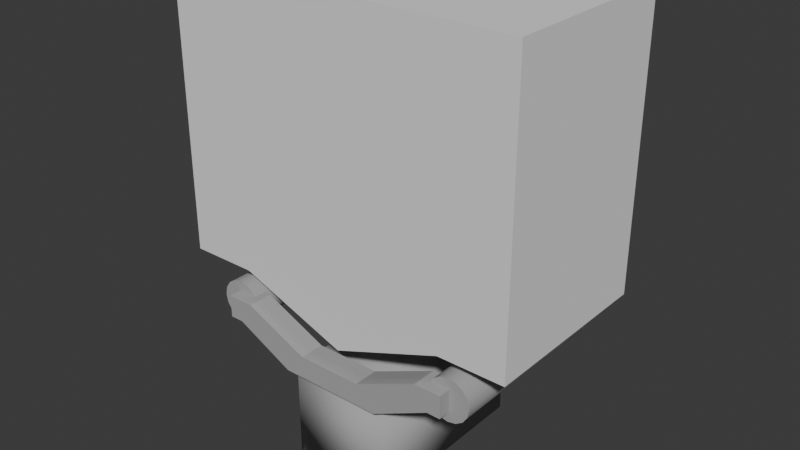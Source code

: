 # Source: test-track-semi-flat-shaded.blend  (saved by Blender 5.0.118; exported with 4.5.12 LTS)
import bpy
from mathutils import Matrix  # noqa: F401  (used for matrix-valued properties, if any)

bpy.ops.wm.read_factory_settings(use_empty=True)
scene = bpy.context.scene
scene.name = 'Scene'

# ---- materials (node trees are filled in below, after node groups)
mat_remap1_noao = bpy.data.materials.new('Remap1_NoAO')
mat_remap2_noao = bpy.data.materials.new('Remap2_NoAO')

# ---- material node trees
mat_remap1_noao.use_nodes = True; mat_remap1_noao.node_tree.nodes.clear()
_N = mat_remap1_noao.node_tree.nodes; _L = mat_remap1_noao.node_tree.links
n0 = _N.new('ShaderNodeBsdfPrincipled'); n0.name = 'Principled BSDF'; n0.location = (-200, 100)
n0.inputs[0].default_value = (0.4, 0.4, 0.4, 1.0)
n0.inputs[2].default_value = 0.93
n1 = _N.new('ShaderNodeOutputMaterial'); n1.name = 'Material Output'; n1.location = (200, 100)
_L.new(n0.outputs[0], n1.inputs[0])
n1.is_active_output = True
mat_remap2_noao.use_nodes = True; mat_remap2_noao.node_tree.nodes.clear()
_N = mat_remap2_noao.node_tree.nodes; _L = mat_remap2_noao.node_tree.links
n0 = _N.new('ShaderNodeBsdfPrincipled'); n0.name = 'Principled BSDF'; n0.location = (-200, 100)
n0.inputs[0].default_value = (0.4, 0.4, 0.4, 1.0)
n0.inputs[2].default_value = 0.93
n1 = _N.new('ShaderNodeOutputMaterial'); n1.name = 'Material Output'; n1.location = (200, 100)
_L.new(n0.outputs[0], n1.inputs[0])
n1.is_active_output = True

# ---- world
world_world = bpy.data.worlds.new('World'); scene.world = world_world
world_world.use_nodes = True; world_world.node_tree.nodes.clear()
_N = world_world.node_tree.nodes; _L = world_world.node_tree.links
n0 = _N.new('ShaderNodeOutputWorld'); n0.name = 'World Output'; n0.location = (200, 100)
n1 = _N.new('ShaderNodeBackground'); n1.name = 'Background'; n1.location = (-200, 100)
n1.inputs[0].default_value = (0.05088, 0.05088, 0.05088, 1.0)
_L.new(n1.outputs[0], n0.inputs[0])
n0.is_active_output = True
world_world.color = (0.05088, 0.05088, 0.05088)
world_world.sun_shadow_jitter_overblur = 0.0

# ---- meshes
me_cube = bpy.data.meshes.new('Cube')
me_cube.from_pydata([(-0.09375, 0.0, -0.2608), (-0.09375, 0.0, -0.07334), (-0.09375, 0.3333, -0.2608), (-0.09375, 0.3333, -0.07334), (0.09375, 0.0, -0.2608), (0.09375, 0.0, -0.07334), (0.09375, 0.3333, -0.2608), (0.09375, 0.3333, -0.07334)], [], [(0, 1, 3, 2), (2, 3, 7, 6), (6, 7, 5, 4), (4, 5, 1, 0), (2, 6, 4, 0), (7, 3, 1, 5)])
me_cube.polygons.foreach_set('use_smooth', [True] * 6)
_k = set([(0, 1), (0, 2), (0, 4), (1, 3), (1, 5), (2, 3), (2, 6), (3, 7), (4, 5), (4, 6), (5, 7), (6, 7)])
me_cube.attributes.new('sharp_edge', 'BOOLEAN', 'EDGE').data.foreach_set('value', [ (min(e.vertices), max(e.vertices)) in _k for e in me_cube.edges])
_uv = me_cube.uv_layers.new(name='UVMap')
_uv.uv.foreach_set('vector', [0.375, 0.0, 0.625, 0.0, 0.625, 0.25, 0.375, 0.25, 0.375, 0.25, 0.625, 0.25, 0.625, 0.5, 0.375, 0.5, 0.375, 0.5, 0.625, 0.5, 0.625, 0.75, 0.375, 0.75, 0.375, 0.75, 0.625, 0.75, 0.625, 1.0, 0.375, 1.0, 0.125, 0.5, 0.375, 0.5, 0.375, 0.75, 0.125, 0.75, 0.625, 0.5, 0.875, 0.5, 0.875, 0.75, 0.625, 0.75])
me_cube.materials.append(mat_remap1_noao)
me_cube.update()
me_cylinder = bpy.data.meshes.new('Cylinder')
me_cylinder.from_pydata([(0.2221, 0.3333, 0.03912), (0.2221, -3.725e-09, 0.03912), (0.2371, 0.3333, 0.03615), (0.2371, -2.484e-09, 0.03615), (0.2498, 0.3333, 0.02766), (0.2498, -2.484e-09, 0.02766), (0.2583, 0.3333, 0.01497), (0.2583, -1.242e-09, 0.01497), (0.2612, 0.3333, 2.794e-09), (0.2612, -1.242e-09, 0.0), (0.2583, 0.3333, -0.01497), (0.2583, -1.242e-09, -0.01497), (0.2498, 0.3333, -0.02766), (0.2498, -1.242e-09, -0.02766), (0.2371, 0.3333, -0.03615), (0.2371, 0.0, -0.03615), (0.2221, 0.3333, -0.03912), (0.2221, 0.0, -0.03912), (0.2072, 0.3333, -0.03615), (0.2072, 0.0, -0.03615), (0.1945, 0.3333, -0.02766), (0.1945, -1.242e-09, -0.02766), (0.186, 0.3333, -0.01497), (0.186, -1.242e-09, -0.01497), (0.183, 0.3333, 2.794e-09), (0.183, -1.242e-09, 0.0), (0.186, 0.3333, 0.01497), (0.186, -1.242e-09, 0.01497), (0.1945, 0.3333, 0.02766), (0.1945, -2.484e-09, 0.02766), (0.2072, 0.3333, 0.03615), (0.2072, -2.484e-09, 0.03615), (0.2221, 0.3, 0.03912), (0.2221, 0.2667, 0.03912), (0.2221, 0.2333, 0.03912), (0.2221, 0.2, 0.03912), (0.2221, 0.1667, 0.03912), (0.2221, 0.1333, 0.03912), (0.2221, 0.1, 0.03912), (0.2221, 0.06667, 0.03912), (0.2221, 0.03333, 0.03912), (0.2371, 0.03333, 0.03615), (0.2371, 0.06667, 0.03615), (0.2371, 0.1, 0.03615), (0.2371, 0.1333, 0.03615), (0.2371, 0.1667, 0.03615), (0.2371, 0.2, 0.03615), (0.2371, 0.2333, 0.03615), (0.2371, 0.2667, 0.03615), (0.2371, 0.3, 0.03615), (0.2498, 0.03333, 0.02766), (0.2498, 0.06667, 0.02766), (0.2498, 0.1, 0.02766), (0.2498, 0.1333, 0.02766), (0.2498, 0.1667, 0.02766), (0.2498, 0.2, 0.02766), (0.2498, 0.2333, 0.02766), (0.2498, 0.2667, 0.02766), (0.2498, 0.3, 0.02766), (0.2583, 0.03333, 0.01497), (0.2583, 0.06667, 0.01497), (0.2583, 0.1, 0.01497), (0.2583, 0.1333, 0.01497), (0.2583, 0.1667, 0.01497), (0.2583, 0.2, 0.01497), (0.2583, 0.2333, 0.01497), (0.2583, 0.2667, 0.01497), (0.2583, 0.3, 0.01497), (0.2612, 0.03333, 2.794e-10), (0.2612, 0.06667, 5.588e-10), (0.2612, 0.1, 8.382e-10), (0.2612, 0.1333, 1.118e-09), (0.2612, 0.1667, 1.397e-09), (0.2612, 0.2, 1.676e-09), (0.2612, 0.2333, 1.956e-09), (0.2612, 0.2667, 2.235e-09), (0.2612, 0.3, 2.515e-09), (0.2583, 0.03333, -0.01497), (0.2583, 0.06667, -0.01497), (0.2583, 0.1, -0.01497), (0.2583, 0.1333, -0.01497), (0.2583, 0.1667, -0.01497), (0.2583, 0.2, -0.01497), (0.2583, 0.2333, -0.01497), (0.2583, 0.2667, -0.01497), (0.2583, 0.3, -0.01497), (0.2498, 0.03333, -0.02766), (0.2498, 0.06667, -0.02766), (0.2498, 0.1, -0.02766), (0.2498, 0.1333, -0.02766), (0.2498, 0.1667, -0.02766), (0.2498, 0.2, -0.02766), (0.2498, 0.2333, -0.02766), (0.2498, 0.2667, -0.02766), (0.2498, 0.3, -0.02766), (0.2371, 0.03333, -0.03615), (0.2371, 0.06667, -0.03615), (0.2371, 0.1, -0.03615), (0.2371, 0.1333, -0.03615), (0.2371, 0.1667, -0.03615), (0.2371, 0.2, -0.03615), (0.2371, 0.2333, -0.03615), (0.2371, 0.2667, -0.03615), (0.2371, 0.3, -0.03615), (0.2221, 0.03333, -0.03912), (0.2221, 0.06667, -0.03912), (0.2221, 0.1, -0.03912), (0.2221, 0.1333, -0.03912), (0.2221, 0.1667, -0.03912), (0.2221, 0.2, -0.03912), (0.2221, 0.2333, -0.03912), (0.2221, 0.2667, -0.03912), (0.2221, 0.3, -0.03912), (0.2072, 0.03333, -0.03615), (0.2072, 0.06667, -0.03615), (0.2072, 0.1, -0.03615), (0.2072, 0.1333, -0.03615), (0.2072, 0.1667, -0.03615), (0.2072, 0.2, -0.03615), (0.2072, 0.2333, -0.03615), (0.2072, 0.2667, -0.03615), (0.2072, 0.3, -0.03615), (0.1945, 0.03333, -0.02766), (0.1945, 0.06667, -0.02766), (0.1945, 0.1, -0.02766), (0.1945, 0.1333, -0.02766), (0.1945, 0.1667, -0.02766), (0.1945, 0.2, -0.02766), (0.1945, 0.2333, -0.02766), (0.1945, 0.2667, -0.02766), (0.1945, 0.3, -0.02766), (0.186, 0.03333, -0.01497), (0.186, 0.06667, -0.01497), (0.186, 0.1, -0.01497), (0.186, 0.1333, -0.01497), (0.186, 0.1667, -0.01497), (0.186, 0.2, -0.01497), (0.186, 0.2333, -0.01497), (0.186, 0.2667, -0.01497), (0.186, 0.3, -0.01497), (0.183, 0.03333, 2.794e-10), (0.183, 0.06667, 5.588e-10), (0.183, 0.1, 8.382e-10), (0.183, 0.1333, 1.118e-09), (0.183, 0.1667, 1.397e-09), (0.183, 0.2, 1.676e-09), (0.183, 0.2333, 1.956e-09), (0.183, 0.2667, 2.235e-09), (0.183, 0.3, 2.515e-09), (0.186, 0.03333, 0.01497), (0.186, 0.06667, 0.01497), (0.186, 0.1, 0.01497), (0.186, 0.1333, 0.01497), (0.186, 0.1667, 0.01497), (0.186, 0.2, 0.01497), (0.186, 0.2333, 0.01497), (0.186, 0.2667, 0.01497), (0.186, 0.3, 0.01497), (0.1945, 0.03333, 0.02766), (0.1945, 0.06667, 0.02766), (0.1945, 0.1, 0.02766), (0.1945, 0.1333, 0.02766), (0.1945, 0.1667, 0.02766), (0.1945, 0.2, 0.02766), (0.1945, 0.2333, 0.02766), (0.1945, 0.2667, 0.02766), (0.1945, 0.3, 0.02766), (0.2072, 0.03333, 0.03615), (0.2072, 0.06667, 0.03615), (0.2072, 0.1, 0.03615), (0.2072, 0.1333, 0.03615), (0.2072, 0.1667, 0.03615), (0.2072, 0.2, 0.03615), (0.2072, 0.2333, 0.03615), (0.2072, 0.2667, 0.03615), (0.2072, 0.3, 0.03615)], [], [(40, 1, 3, 41), (41, 3, 5, 50), (50, 5, 7, 59), (59, 7, 9, 68), (68, 9, 11, 77), (77, 11, 13, 86), (86, 13, 15, 95), (95, 15, 17, 104), (104, 17, 19, 113), (113, 19, 21, 122), (122, 21, 23, 131), (131, 23, 25, 140), (140, 25, 27, 149), (149, 27, 29, 158), (3, 1, 31, 29, 27, 25, 23, 21, 19, 17, 15, 13, 11, 9, 7, 5), (158, 29, 31, 167), (167, 31, 1, 40), (0, 2, 4, 6, 8, 10, 12, 14, 16, 18, 20, 22, 24, 26, 28, 30), (30, 175, 32, 0), (175, 174, 33, 32), (174, 173, 34, 33), (173, 172, 35, 34), (172, 171, 36, 35), (171, 170, 37, 36), (170, 169, 38, 37), (169, 168, 39, 38), (168, 167, 40, 39), (28, 166, 175, 30), (166, 165, 174, 175), (165, 164, 173, 174), (164, 163, 172, 173), (163, 162, 171, 172), (162, 161, 170, 171), (161, 160, 169, 170), (160, 159, 168, 169), (159, 158, 167, 168), (26, 157, 166, 28), (157, 156, 165, 166), (156, 155, 164, 165), (155, 154, 163, 164), (154, 153, 162, 163), (153, 152, 161, 162), (152, 151, 160, 161), (151, 150, 159, 160), (150, 149, 158, 159), (24, 148, 157, 26), (148, 147, 156, 157), (147, 146, 155, 156), (146, 145, 154, 155), (145, 144, 153, 154), (144, 143, 152, 153), (143, 142, 151, 152), (142, 141, 150, 151), (141, 140, 149, 150), (22, 139, 148, 24), (139, 138, 147, 148), (138, 137, 146, 147), (137, 136, 145, 146), (136, 135, 144, 145), (135, 134, 143, 144), (134, 133, 142, 143), (133, 132, 141, 142), (132, 131, 140, 141), (20, 130, 139, 22), (130, 129, 138, 139), (129, 128, 137, 138), (128, 127, 136, 137), (127, 126, 135, 136), (126, 125, 134, 135), (125, 124, 133, 134), (124, 123, 132, 133), (123, 122, 131, 132), (18, 121, 130, 20), (121, 120, 129, 130), (120, 119, 128, 129), (119, 118, 127, 128), (118, 117, 126, 127), (117, 116, 125, 126), (116, 115, 124, 125), (115, 114, 123, 124), (114, 113, 122, 123), (16, 112, 121, 18), (112, 111, 120, 121), (111, 110, 119, 120), (110, 109, 118, 119), (109, 108, 117, 118), (108, 107, 116, 117), (107, 106, 115, 116), (106, 105, 114, 115), (105, 104, 113, 114), (14, 103, 112, 16), (103, 102, 111, 112), (102, 101, 110, 111), (101, 100, 109, 110), (100, 99, 108, 109), (99, 98, 107, 108), (98, 97, 106, 107), (97, 96, 105, 106), (96, 95, 104, 105), (12, 94, 103, 14), (94, 93, 102, 103), (93, 92, 101, 102), (92, 91, 100, 101), (91, 90, 99, 100), (90, 89, 98, 99), (89, 88, 97, 98), (88, 87, 96, 97), (87, 86, 95, 96), (10, 85, 94, 12), (85, 84, 93, 94), (84, 83, 92, 93), (83, 82, 91, 92), (82, 81, 90, 91), (81, 80, 89, 90), (80, 79, 88, 89), (79, 78, 87, 88), (78, 77, 86, 87), (8, 76, 85, 10), (76, 75, 84, 85), (75, 74, 83, 84), (74, 73, 82, 83), (73, 72, 81, 82), (72, 71, 80, 81), (71, 70, 79, 80), (70, 69, 78, 79), (69, 68, 77, 78), (6, 67, 76, 8), (67, 66, 75, 76), (66, 65, 74, 75), (65, 64, 73, 74), (64, 63, 72, 73), (63, 62, 71, 72), (62, 61, 70, 71), (61, 60, 69, 70), (60, 59, 68, 69), (4, 58, 67, 6), (58, 57, 66, 67), (57, 56, 65, 66), (56, 55, 64, 65), (55, 54, 63, 64), (54, 53, 62, 63), (53, 52, 61, 62), (52, 51, 60, 61), (51, 50, 59, 60), (2, 49, 58, 4), (49, 48, 57, 58), (48, 47, 56, 57), (47, 46, 55, 56), (46, 45, 54, 55), (45, 44, 53, 54), (44, 43, 52, 53), (43, 42, 51, 52), (42, 41, 50, 51), (0, 32, 49, 2), (32, 33, 48, 49), (33, 34, 47, 48), (34, 35, 46, 47), (35, 36, 45, 46), (36, 37, 44, 45), (37, 38, 43, 44), (38, 39, 42, 43), (39, 40, 41, 42)])
me_cylinder.polygons.foreach_set('use_smooth', [True] * 162)
_k = set([(0, 2), (0, 30), (1, 3), (1, 31), (2, 4), (3, 5), (4, 6), (5, 7), (6, 8), (7, 9), (8, 10), (9, 11), (10, 12), (11, 13), (12, 14), (13, 15), (14, 16), (15, 17), (16, 18), (17, 19), (18, 20), (19, 21), (20, 22), (21, 23), (22, 24), (23, 25), (24, 26), (25, 27), (26, 28), (27, 29), (28, 30), (29, 31)])
me_cylinder.attributes.new('sharp_edge', 'BOOLEAN', 'EDGE').data.foreach_set('value', [ (min(e.vertices), max(e.vertices)) in _k for e in me_cylinder.edges])
_uv = me_cylinder.uv_layers.new(name='UVMap')
_uv.uv.foreach_set('vector', [1.0, 0.95, 1.0, 1.0, 0.9375, 1.0, 0.9375, 0.95, 0.9375, 0.95, 0.9375, 1.0, 0.875, 1.0, 0.875, 0.95, 0.875, 0.95, 0.875, 1.0, 0.8125, 1.0, 0.8125, 0.95, 0.8125, 0.95, 0.8125, 1.0, 0.75, 1.0, 0.75, 0.95, 0.75, 0.95, 0.75, 1.0, 0.6875, 1.0, 0.6875, 0.95, 0.6875, 0.95, 0.6875, 1.0, 0.625, 1.0, 0.625, 0.95, 0.625, 0.95, 0.625, 1.0, 0.5625, 1.0, 0.5625, 0.95, 0.5625, 0.95, 0.5625, 1.0, 0.5, 1.0, 0.5, 0.95, 0.5, 0.95, 0.5, 1.0, 0.4375, 1.0, 0.4375, 0.95, 0.4375, 0.95, 0.4375, 1.0, 0.375, 1.0, 0.375, 0.95, 0.375, 0.95, 0.375, 1.0, 0.3125, 1.0, 0.3125, 0.95, 0.3125, 0.95, 0.3125, 1.0, 0.25, 1.0, 0.25, 0.95, 0.25, 0.95, 0.25, 1.0, 0.1875, 1.0, 0.1875, 0.95, 0.1875, 0.95, 0.1875, 1.0, 0.125, 1.0, 0.125, 0.95, 0.3418, 0.4717, 0.25, 0.49, 0.1582, 0.4717, 0.08029, 0.4197, 0.02827, 0.3418, 0.01, 0.25, 0.02827, 0.1582, 0.08029, 0.08029, 0.1582, 0.02827, 0.25, 0.01, 0.3418, 0.02827, 0.4197, 0.08029, 0.4717, 0.1582, 0.49, 0.25, 0.4717, 0.3418, 0.4197, 0.4197, 0.125, 0.95, 0.125, 1.0, 0.0625, 1.0, 0.0625, 0.95, 0.0625, 0.95, 0.0625, 1.0, 0.0, 1.0, 0.0, 0.95, 0.75, 0.49, 0.8418, 0.4717, 0.9197, 0.4197, 0.9717, 0.3418, 0.99, 0.25, 0.9717, 0.1582, 0.9197, 0.08029, 0.8418, 0.02827, 0.75, 0.01, 0.6582, 0.02827, 0.5803, 0.08029, 0.5283, 0.1582, 0.51, 0.25, 0.5283, 0.3418, 0.5803, 0.4197, 0.6582, 0.4717, 0.0625, 0.5, 0.0625, 0.55, 0.0, 0.55, 0.0, 0.5, 0.0625, 0.55, 0.0625, 0.6, 0.0, 0.6, 0.0, 0.55, 0.0625, 0.6, 0.0625, 0.65, 0.0, 0.65, 0.0, 0.6, 0.0625, 0.65, 0.0625, 0.7, 0.0, 0.7, 0.0, 0.65, 0.0625, 0.7, 0.0625, 0.75, 0.0, 0.75, 0.0, 0.7, 0.0625, 0.75, 0.0625, 0.8, 0.0, 0.8, 0.0, 0.75, 0.0625, 0.8, 0.0625, 0.85, 0.0, 0.85, 0.0, 0.8, 0.0625, 0.85, 0.0625, 0.9, 0.0, 0.9, 0.0, 0.85, 0.0625, 0.9, 0.0625, 0.95, 0.0, 0.95, 0.0, 0.9, 0.125, 0.5, 0.125, 0.55, 0.0625, 0.55, 0.0625, 0.5, 0.125, 0.55, 0.125, 0.6, 0.0625, 0.6, 0.0625, 0.55, 0.125, 0.6, 0.125, 0.65, 0.0625, 0.65, 0.0625, 0.6, 0.125, 0.65, 0.125, 0.7, 0.0625, 0.7, 0.0625, 0.65, 0.125, 0.7, 0.125, 0.75, 0.0625, 0.75, 0.0625, 0.7, 0.125, 0.75, 0.125, 0.8, 0.0625, 0.8, 0.0625, 0.75, 0.125, 0.8, 0.125, 0.85, 0.0625, 0.85, 0.0625, 0.8, 0.125, 0.85, 0.125, 0.9, 0.0625, 0.9, 0.0625, 0.85, 0.125, 0.9, 0.125, 0.95, 0.0625, 0.95, 0.0625, 0.9, 0.1875, 0.5, 0.1875, 0.55, 0.125, 0.55, 0.125, 0.5, 0.1875, 0.55, 0.1875, 0.6, 0.125, 0.6, 0.125, 0.55, 0.1875, 0.6, 0.1875, 0.65, 0.125, 0.65, 0.125, 0.6, 0.1875, 0.65, 0.1875, 0.7, 0.125, 0.7, 0.125, 0.65, 0.1875, 0.7, 0.1875, 0.75, 0.125, 0.75, 0.125, 0.7, 0.1875, 0.75, 0.1875, 0.8, 0.125, 0.8, 0.125, 0.75, 0.1875, 0.8, 0.1875, 0.85, 0.125, 0.85, 0.125, 0.8, 0.1875, 0.85, 0.1875, 0.9, 0.125, 0.9, 0.125, 0.85, 0.1875, 0.9, 0.1875, 0.95, 0.125, 0.95, 0.125, 0.9, 0.25, 0.5, 0.25, 0.55, 0.1875, 0.55, 0.1875, 0.5, 0.25, 0.55, 0.25, 0.6, 0.1875, 0.6, 0.1875, 0.55, 0.25, 0.6, 0.25, 0.65, 0.1875, 0.65, 0.1875, 0.6, 0.25, 0.65, 0.25, 0.7, 0.1875, 0.7, 0.1875, 0.65, 0.25, 0.7, 0.25, 0.75, 0.1875, 0.75, 0.1875, 0.7, 0.25, 0.75, 0.25, 0.8, 0.1875, 0.8, 0.1875, 0.75, 0.25, 0.8, 0.25, 0.85, 0.1875, 0.85, 0.1875, 0.8, 0.25, 0.85, 0.25, 0.9, 0.1875, 0.9, 0.1875, 0.85, 0.25, 0.9, 0.25, 0.95, 0.1875, 0.95, 0.1875, 0.9, 0.3125, 0.5, 0.3125, 0.55, 0.25, 0.55, 0.25, 0.5, 0.3125, 0.55, 0.3125, 0.6, 0.25, 0.6, 0.25, 0.55, 0.3125, 0.6, 0.3125, 0.65, 0.25, 0.65, 0.25, 0.6, 0.3125, 0.65, 0.3125, 0.7, 0.25, 0.7, 0.25, 0.65, 0.3125, 0.7, 0.3125, 0.75, 0.25, 0.75, 0.25, 0.7, 0.3125, 0.75, 0.3125, 0.8, 0.25, 0.8, 0.25, 0.75, 0.3125, 0.8, 0.3125, 0.85, 0.25, 0.85, 0.25, 0.8, 0.3125, 0.85, 0.3125, 0.9, 0.25, 0.9, 0.25, 0.85, 0.3125, 0.9, 0.3125, 0.95, 0.25, 0.95, 0.25, 0.9, 0.375, 0.5, 0.375, 0.55, 0.3125, 0.55, 0.3125, 0.5, 0.375, 0.55, 0.375, 0.6, 0.3125, 0.6, 0.3125, 0.55, 0.375, 0.6, 0.375, 0.65, 0.3125, 0.65, 0.3125, 0.6, 0.375, 0.65, 0.375, 0.7, 0.3125, 0.7, 0.3125, 0.65, 0.375, 0.7, 0.375, 0.75, 0.3125, 0.75, 0.3125, 0.7, 0.375, 0.75, 0.375, 0.8, 0.3125, 0.8, 0.3125, 0.75, 0.375, 0.8, 0.375, 0.85, 0.3125, 0.85, 0.3125, 0.8, 0.375, 0.85, 0.375, 0.9, 0.3125, 0.9, 0.3125, 0.85, 0.375, 0.9, 0.375, 0.95, 0.3125, 0.95, 0.3125, 0.9, 0.4375, 0.5, 0.4375, 0.55, 0.375, 0.55, 0.375, 0.5, 0.4375, 0.55, 0.4375, 0.6, 0.375, 0.6, 0.375, 0.55, 0.4375, 0.6, 0.4375, 0.65, 0.375, 0.65, 0.375, 0.6, 0.4375, 0.65, 0.4375, 0.7, 0.375, 0.7, 0.375, 0.65, 0.4375, 0.7, 0.4375, 0.75, 0.375, 0.75, 0.375, 0.7, 0.4375, 0.75, 0.4375, 0.8, 0.375, 0.8, 0.375, 0.75, 0.4375, 0.8, 0.4375, 0.85, 0.375, 0.85, 0.375, 0.8, 0.4375, 0.85, 0.4375, 0.9, 0.375, 0.9, 0.375, 0.85, 0.4375, 0.9, 0.4375, 0.95, 0.375, 0.95, 0.375, 0.9, 0.5, 0.5, 0.5, 0.55, 0.4375, 0.55, 0.4375, 0.5, 0.5, 0.55, 0.5, 0.6, 0.4375, 0.6, 0.4375, 0.55, 0.5, 0.6, 0.5, 0.65, 0.4375, 0.65, 0.4375, 0.6, 0.5, 0.65, 0.5, 0.7, 0.4375, 0.7, 0.4375, 0.65, 0.5, 0.7, 0.5, 0.75, 0.4375, 0.75, 0.4375, 0.7, 0.5, 0.75, 0.5, 0.8, 0.4375, 0.8, 0.4375, 0.75, 0.5, 0.8, 0.5, 0.85, 0.4375, 0.85, 0.4375, 0.8, 0.5, 0.85, 0.5, 0.9, 0.4375, 0.9, 0.4375, 0.85, 0.5, 0.9, 0.5, 0.95, 0.4375, 0.95, 0.4375, 0.9, 0.5625, 0.5, 0.5625, 0.55, 0.5, 0.55, 0.5, 0.5, 0.5625, 0.55, 0.5625, 0.6, 0.5, 0.6, 0.5, 0.55, 0.5625, 0.6, 0.5625, 0.65, 0.5, 0.65, 0.5, 0.6, 0.5625, 0.65, 0.5625, 0.7, 0.5, 0.7, 0.5, 0.65, 0.5625, 0.7, 0.5625, 0.75, 0.5, 0.75, 0.5, 0.7, 0.5625, 0.75, 0.5625, 0.8, 0.5, 0.8, 0.5, 0.75, 0.5625, 0.8, 0.5625, 0.85, 0.5, 0.85, 0.5, 0.8, 0.5625, 0.85, 0.5625, 0.9, 0.5, 0.9, 0.5, 0.85, 0.5625, 0.9, 0.5625, 0.95, 0.5, 0.95, 0.5, 0.9, 0.625, 0.5, 0.625, 0.55, 0.5625, 0.55, 0.5625, 0.5, 0.625, 0.55, 0.625, 0.6, 0.5625, 0.6, 0.5625, 0.55, 0.625, 0.6, 0.625, 0.65, 0.5625, 0.65, 0.5625, 0.6, 0.625, 0.65, 0.625, 0.7, 0.5625, 0.7, 0.5625, 0.65, 0.625, 0.7, 0.625, 0.75, 0.5625, 0.75, 0.5625, 0.7, 0.625, 0.75, 0.625, 0.8, 0.5625, 0.8, 0.5625, 0.75, 0.625, 0.8, 0.625, 0.85, 0.5625, 0.85, 0.5625, 0.8, 0.625, 0.85, 0.625, 0.9, 0.5625, 0.9, 0.5625, 0.85, 0.625, 0.9, 0.625, 0.95, 0.5625, 0.95, 0.5625, 0.9, 0.6875, 0.5, 0.6875, 0.55, 0.625, 0.55, 0.625, 0.5, 0.6875, 0.55, 0.6875, 0.6, 0.625, 0.6, 0.625, 0.55, 0.6875, 0.6, 0.6875, 0.65, 0.625, 0.65, 0.625, 0.6, 0.6875, 0.65, 0.6875, 0.7, 0.625, 0.7, 0.625, 0.65, 0.6875, 0.7, 0.6875, 0.75, 0.625, 0.75, 0.625, 0.7, 0.6875, 0.75, 0.6875, 0.8, 0.625, 0.8, 0.625, 0.75, 0.6875, 0.8, 0.6875, 0.85, 0.625, 0.85, 0.625, 0.8, 0.6875, 0.85, 0.6875, 0.9, 0.625, 0.9, 0.625, 0.85, 0.6875, 0.9, 0.6875, 0.95, 0.625, 0.95, 0.625, 0.9, 0.75, 0.5, 0.75, 0.55, 0.6875, 0.55, 0.6875, 0.5, 0.75, 0.55, 0.75, 0.6, 0.6875, 0.6, 0.6875, 0.55, 0.75, 0.6, 0.75, 0.65, 0.6875, 0.65, 0.6875, 0.6, 0.75, 0.65, 0.75, 0.7, 0.6875, 0.7, 0.6875, 0.65, 0.75, 0.7, 0.75, 0.75, 0.6875, 0.75, 0.6875, 0.7, 0.75, 0.75, 0.75, 0.8, 0.6875, 0.8, 0.6875, 0.75, 0.75, 0.8, 0.75, 0.85, 0.6875, 0.85, 0.6875, 0.8, 0.75, 0.85, 0.75, 0.9, 0.6875, 0.9, 0.6875, 0.85, 0.75, 0.9, 0.75, 0.95, 0.6875, 0.95, 0.6875, 0.9, 0.8125, 0.5, 0.8125, 0.55, 0.75, 0.55, 0.75, 0.5, 0.8125, 0.55, 0.8125, 0.6, 0.75, 0.6, 0.75, 0.55, 0.8125, 0.6, 0.8125, 0.65, 0.75, 0.65, 0.75, 0.6, 0.8125, 0.65, 0.8125, 0.7, 0.75, 0.7, 0.75, 0.65, 0.8125, 0.7, 0.8125, 0.75, 0.75, 0.75, 0.75, 0.7, 0.8125, 0.75, 0.8125, 0.8, 0.75, 0.8, 0.75, 0.75, 0.8125, 0.8, 0.8125, 0.85, 0.75, 0.85, 0.75, 0.8, 0.8125, 0.85, 0.8125, 0.9, 0.75, 0.9, 0.75, 0.85, 0.8125, 0.9, 0.8125, 0.95, 0.75, 0.95, 0.75, 0.9, 0.875, 0.5, 0.875, 0.55, 0.8125, 0.55, 0.8125, 0.5, 0.875, 0.55, 0.875, 0.6, 0.8125, 0.6, 0.8125, 0.55, 0.875, 0.6, 0.875, 0.65, 0.8125, 0.65, 0.8125, 0.6, 0.875, 0.65, 0.875, 0.7, 0.8125, 0.7, 0.8125, 0.65, 0.875, 0.7, 0.875, 0.75, 0.8125, 0.75, 0.8125, 0.7, 0.875, 0.75, 0.875, 0.8, 0.8125, 0.8, 0.8125, 0.75, 0.875, 0.8, 0.875, 0.85, 0.8125, 0.85, 0.8125, 0.8, 0.875, 0.85, 0.875, 0.9, 0.8125, 0.9, 0.8125, 0.85, 0.875, 0.9, 0.875, 0.95, 0.8125, 0.95, 0.8125, 0.9, 0.9375, 0.5, 0.9375, 0.55, 0.875, 0.55, 0.875, 0.5, 0.9375, 0.55, 0.9375, 0.6, 0.875, 0.6, 0.875, 0.55, 0.9375, 0.6, 0.9375, 0.65, 0.875, 0.65, 0.875, 0.6, 0.9375, 0.65, 0.9375, 0.7, 0.875, 0.7, 0.875, 0.65, 0.9375, 0.7, 0.9375, 0.75, 0.875, 0.75, 0.875, 0.7, 0.9375, 0.75, 0.9375, 0.8, 0.875, 0.8, 0.875, 0.75, 0.9375, 0.8, 0.9375, 0.85, 0.875, 0.85, 0.875, 0.8, 0.9375, 0.85, 0.9375, 0.9, 0.875, 0.9, 0.875, 0.85, 0.9375, 0.9, 0.9375, 0.95, 0.875, 0.95, 0.875, 0.9, 1.0, 0.5, 1.0, 0.55, 0.9375, 0.55, 0.9375, 0.5, 1.0, 0.55, 1.0, 0.6, 0.9375, 0.6, 0.9375, 0.55, 1.0, 0.6, 1.0, 0.65, 0.9375, 0.65, 0.9375, 0.6, 1.0, 0.65, 1.0, 0.7, 0.9375, 0.7, 0.9375, 0.65, 1.0, 0.7, 1.0, 0.75, 0.9375, 0.75, 0.9375, 0.7, 1.0, 0.75, 1.0, 0.8, 0.9375, 0.8, 0.9375, 0.75, 1.0, 0.8, 1.0, 0.85, 0.9375, 0.85, 0.9375, 0.8, 1.0, 0.85, 1.0, 0.9, 0.9375, 0.9, 0.9375, 0.85, 1.0, 0.9, 1.0, 0.95, 0.9375, 0.95, 0.9375, 0.9])
me_cylinder.materials.append(mat_remap2_noao)
me_cylinder.update()
me_cube_001 = bpy.data.meshes.new('Cube.001')
me_cube_001.from_pydata([(0.1762, -0.02256, 0.02051), (0.1999, -0.02256, -0.02051), (0.1999, 0.02256, -0.02051), (0.1762, 0.02256, 0.02051), (0.09375, -0.02256, -0.07334), (0.05868, -0.02256, -0.03231), (0.09375, 0.02256, -0.07334), (0.05868, 0.02256, -0.03231), (0.0, 0.02256, -0.07334), (0.0, 0.02256, -0.03231), (0.0, -0.02256, -0.07334), (0.0, -0.02256, -0.03231), (0.2245, -0.02256, 0.02051), (0.2245, -0.02256, -0.02051), (0.2245, 0.02256, 0.02051), (0.2245, 0.02256, -0.02051)], [], [(8, 9, 7, 6), (7, 5, 0, 3), (4, 6, 2, 1), (8, 6, 4, 10), (5, 4, 1, 0), (7, 9, 11, 5), (6, 7, 3, 2), (4, 5, 11, 10), (2, 3, 14, 15), (15, 14, 12, 13), (0, 1, 13, 12), (1, 2, 15, 13), (3, 0, 12, 14)])
_k = set([(0, 5), (0, 12), (1, 4), (1, 13), (2, 6), (2, 15), (3, 7), (3, 14), (4, 10), (5, 11), (6, 8), (7, 9), (12, 13), (12, 14), (13, 15), (14, 15)])
me_cube_001.attributes.new('sharp_edge', 'BOOLEAN', 'EDGE').data.foreach_set('value', [ (min(e.vertices), max(e.vertices)) in _k for e in me_cube_001.edges])
_uv = me_cube_001.uv_layers.new(name='UVMap')
_uv.uv.foreach_set('vector', [0.375, 0.375, 0.625, 0.375, 0.625, 0.5, 0.375, 0.5, 0.625, 0.5, 0.625, 0.75, 0.625, 0.75, 0.625, 0.5, 0.375, 0.75, 0.375, 0.5, 0.375, 0.5, 0.375, 0.75, 0.25, 0.5, 0.375, 0.5, 0.375, 0.75, 0.25, 0.75, 0.625, 0.75, 0.375, 0.75, 0.375, 0.75, 0.625, 0.75, 0.625, 0.5, 0.75, 0.5, 0.75, 0.75, 0.625, 0.75, 0.375, 0.5, 0.625, 0.5, 0.625, 0.5, 0.375, 0.5, 0.375, 0.75, 0.625, 0.75, 0.625, 0.875, 0.375, 0.875, 0.375, 0.5, 0.625, 0.5, 0.625, 0.5, 0.375, 0.5, 0.375, 0.5, 0.625, 0.5, 0.625, 0.75, 0.375, 0.75, 0.625, 0.75, 0.375, 0.75, 0.375, 0.75, 0.625, 0.75, 0.375, 0.75, 0.375, 0.5, 0.375, 0.5, 0.375, 0.75, 0.625, 0.5, 0.625, 0.75, 0.625, 0.75, 0.625, 0.5])
me_cube_001.materials.append(mat_remap1_noao)
me_cube_001.update()
me_cube_002 = bpy.data.meshes.new('Cube.002')
me_cube_002.from_pydata([(-0.3209, 0.0, 0.06863), (-0.3209, 0.0, 0.5772), (-0.3209, 0.3333, 0.06863), (-0.3209, 0.3333, 0.5772), (0.3209, 0.0, 0.06863), (0.3209, 0.0, 0.5772), (0.3209, 0.3333, 0.06863), (0.3209, 0.3333, 0.5772), (0.1994, 0.3333, 0.06863), (0.0, 0.3333, -0.00613), (-0.1994, 0.3333, 0.06863), (-0.1994, 0.3333, 0.5772), (0.0, 0.3333, 0.5772), (0.1994, 0.3333, 0.5772), (-0.1994, 0.0, 0.06863), (0.0, 0.0, -0.00613), (0.1994, 0.0, 0.06863), (0.1994, 0.0, 0.5772), (0.0, 0.0, 0.5772), (-0.1994, 0.0, 0.5772), (-0.3209, 0.3, 0.06863), (-0.3209, 0.2667, 0.06863), (-0.3209, 0.2333, 0.06863), (-0.3209, 0.2, 0.06863), (-0.3209, 0.1667, 0.06863), (-0.3209, 0.1333, 0.06863), (-0.3209, 0.1, 0.06863), (-0.3209, 0.06667, 0.06863), (-0.3209, 0.03333, 0.06863), (-0.3209, 0.03333, 0.5772), (-0.3209, 0.06667, 0.5772), (-0.3209, 0.1, 0.5772), (-0.3209, 0.1333, 0.5772), (-0.3209, 0.1667, 0.5772), (-0.3209, 0.2, 0.5772), (-0.3209, 0.2333, 0.5772), (-0.3209, 0.2667, 0.5772), (-0.3209, 0.3, 0.5772), (0.3209, 0.03333, 0.06863), (0.3209, 0.06667, 0.06863), (0.3209, 0.1, 0.06863), (0.3209, 0.1333, 0.06863), (0.3209, 0.1667, 0.06863), (0.3209, 0.2, 0.06863), (0.3209, 0.2333, 0.06863), (0.3209, 0.2667, 0.06863), (0.3209, 0.3, 0.06863), (0.3209, 0.3, 0.5772), (0.3209, 0.2667, 0.5772), (0.3209, 0.2333, 0.5772), (0.3209, 0.2, 0.5772), (0.3209, 0.1667, 0.5772), (0.3209, 0.1333, 0.5772), (0.3209, 0.1, 0.5772), (0.3209, 0.06667, 0.5772), (0.3209, 0.03333, 0.5772), (0.1994, 0.3, 0.5772), (0.1994, 0.2667, 0.5772), (0.1994, 0.2333, 0.5772), (0.1994, 0.2, 0.5772), (0.1994, 0.1667, 0.5772), (0.1994, 0.1333, 0.5772), (0.1994, 0.1, 0.5772), (0.1994, 0.06667, 0.5772), (0.1994, 0.03333, 0.5772), (0.0, 0.3, 0.5772), (0.0, 0.2667, 0.5772), (0.0, 0.2333, 0.5772), (0.0, 0.2, 0.5772), (0.0, 0.1667, 0.5772), (0.0, 0.1333, 0.5772), (0.0, 0.1, 0.5772), (0.0, 0.06667, 0.5772), (0.0, 0.03333, 0.5772), (-0.1994, 0.3, 0.5772), (-0.1994, 0.2667, 0.5772), (-0.1994, 0.2333, 0.5772), (-0.1994, 0.2, 0.5772), (-0.1994, 0.1667, 0.5772), (-0.1994, 0.1333, 0.5772), (-0.1994, 0.1, 0.5772), (-0.1994, 0.06667, 0.5772), (-0.1994, 0.03333, 0.5772), (-0.1994, 0.3, 0.06863), (-0.1994, 0.2667, 0.06863), (-0.1994, 0.2333, 0.06863), (-0.1994, 0.2, 0.06863), (-0.1994, 0.1667, 0.06863), (-0.1994, 0.1333, 0.06863), (-0.1994, 0.1, 0.06863), (-0.1994, 0.06667, 0.06863), (-0.1994, 0.03333, 0.06863), (0.0, 0.3, -0.00613), (0.0, 0.2667, -0.00613), (0.0, 0.2333, -0.00613), (0.0, 0.2, -0.00613), (0.0, 0.1667, -0.00613), (0.0, 0.1333, -0.00613), (0.0, 0.1, -0.00613), (0.0, 0.06667, -0.00613), (0.0, 0.03333, -0.00613), (0.1994, 0.3, 0.06863), (0.1994, 0.2667, 0.06863), (0.1994, 0.2333, 0.06863), (0.1994, 0.2, 0.06863), (0.1994, 0.1667, 0.06863), (0.1994, 0.1333, 0.06863), (0.1994, 0.1, 0.06863), (0.1994, 0.06667, 0.06863), (0.1994, 0.03333, 0.06863)], [], [(20, 37, 3, 2), (8, 13, 7, 6), (38, 55, 5, 4), (14, 19, 1, 0), (109, 38, 4, 16), (82, 29, 1, 19), (55, 64, 17, 5), (64, 73, 18, 17), (73, 82, 19, 18), (28, 91, 14, 0), (91, 100, 15, 14), (100, 109, 16, 15), (4, 5, 17, 16), (16, 17, 18, 15), (15, 18, 19, 14), (2, 3, 11, 10), (10, 11, 12, 9), (9, 12, 13, 8), (9, 8, 101, 92), (92, 101, 102, 93), (93, 102, 103, 94), (94, 103, 104, 95), (95, 104, 105, 96), (96, 105, 106, 97), (97, 106, 107, 98), (98, 107, 108, 99), (99, 108, 109, 100), (10, 9, 92, 83), (83, 92, 93, 84), (84, 93, 94, 85), (85, 94, 95, 86), (86, 95, 96, 87), (87, 96, 97, 88), (88, 97, 98, 89), (89, 98, 99, 90), (90, 99, 100, 91), (2, 10, 83, 20), (20, 83, 84, 21), (21, 84, 85, 22), (22, 85, 86, 23), (23, 86, 87, 24), (24, 87, 88, 25), (25, 88, 89, 26), (26, 89, 90, 27), (27, 90, 91, 28), (12, 11, 74, 65), (65, 74, 75, 66), (66, 75, 76, 67), (67, 76, 77, 68), (68, 77, 78, 69), (69, 78, 79, 70), (70, 79, 80, 71), (71, 80, 81, 72), (72, 81, 82, 73), (13, 12, 65, 56), (56, 65, 66, 57), (57, 66, 67, 58), (58, 67, 68, 59), (59, 68, 69, 60), (60, 69, 70, 61), (61, 70, 71, 62), (62, 71, 72, 63), (63, 72, 73, 64), (7, 13, 56, 47), (47, 56, 57, 48), (48, 57, 58, 49), (49, 58, 59, 50), (50, 59, 60, 51), (51, 60, 61, 52), (52, 61, 62, 53), (53, 62, 63, 54), (54, 63, 64, 55), (11, 3, 37, 74), (74, 37, 36, 75), (75, 36, 35, 76), (76, 35, 34, 77), (77, 34, 33, 78), (78, 33, 32, 79), (79, 32, 31, 80), (80, 31, 30, 81), (81, 30, 29, 82), (8, 6, 46, 101), (101, 46, 45, 102), (102, 45, 44, 103), (103, 44, 43, 104), (104, 43, 42, 105), (105, 42, 41, 106), (106, 41, 40, 107), (107, 40, 39, 108), (108, 39, 38, 109), (6, 7, 47, 46), (46, 47, 48, 45), (45, 48, 49, 44), (44, 49, 50, 43), (43, 50, 51, 42), (42, 51, 52, 41), (41, 52, 53, 40), (40, 53, 54, 39), (39, 54, 55, 38), (0, 1, 29, 28), (28, 29, 30, 27), (27, 30, 31, 26), (26, 31, 32, 25), (25, 32, 33, 24), (24, 33, 34, 23), (23, 34, 35, 22), (22, 35, 36, 21), (21, 36, 37, 20)])
_uv = me_cube_002.uv_layers.new(name='UVMap')
_uv.uv.foreach_set('vector', [0.375, 0.225, 0.625, 0.225, 0.625, 0.25, 0.375, 0.25, 0.375, 0.4375, 0.625, 0.4375, 0.625, 0.5, 0.375, 0.5, 0.375, 0.725, 0.625, 0.725, 0.625, 0.75, 0.375, 0.75, 0.375, 0.9375, 0.625, 0.9375, 0.625, 1.0, 0.375, 1.0, 0.3125, 0.725, 0.375, 0.725, 0.375, 0.75, 0.3125, 0.75, 0.8125, 0.725, 0.875, 0.725, 0.875, 0.75, 0.8125, 0.75, 0.625, 0.725, 0.6875, 0.725, 0.6875, 0.75, 0.625, 0.75, 0.6875, 0.725, 0.75, 0.725, 0.75, 0.75, 0.6875, 0.75, 0.75, 0.725, 0.8125, 0.725, 0.8125, 0.75, 0.75, 0.75, 0.125, 0.725, 0.1875, 0.725, 0.1875, 0.75, 0.125, 0.75, 0.1875, 0.725, 0.25, 0.725, 0.25, 0.75, 0.1875, 0.75, 0.25, 0.725, 0.3125, 0.725, 0.3125, 0.75, 0.25, 0.75, 0.375, 0.75, 0.625, 0.75, 0.625, 0.8125, 0.375, 0.8125, 0.375, 0.8125, 0.625, 0.8125, 0.625, 0.875, 0.375, 0.875, 0.375, 0.875, 0.625, 0.875, 0.625, 0.9375, 0.375, 0.9375, 0.375, 0.25, 0.625, 0.25, 0.625, 0.3125, 0.375, 0.3125, 0.375, 0.3125, 0.625, 0.3125, 0.625, 0.375, 0.375, 0.375, 0.375, 0.375, 0.625, 0.375, 0.625, 0.4375, 0.375, 0.4375, 0.25, 0.5, 0.3125, 0.5, 0.3125, 0.525, 0.25, 0.525, 0.25, 0.525, 0.3125, 0.525, 0.3125, 0.55, 0.25, 0.55, 0.25, 0.55, 0.3125, 0.55, 0.3125, 0.575, 0.25, 0.575, 0.25, 0.575, 0.3125, 0.575, 0.3125, 0.6, 0.25, 0.6, 0.25, 0.6, 0.3125, 0.6, 0.3125, 0.625, 0.25, 0.625, 0.25, 0.625, 0.3125, 0.625, 0.3125, 0.65, 0.25, 0.65, 0.25, 0.65, 0.3125, 0.65, 0.3125, 0.675, 0.25, 0.675, 0.25, 0.675, 0.3125, 0.675, 0.3125, 0.7, 0.25, 0.7, 0.25, 0.7, 0.3125, 0.7, 0.3125, 0.725, 0.25, 0.725, 0.1875, 0.5, 0.25, 0.5, 0.25, 0.525, 0.1875, 0.525, 0.1875, 0.525, 0.25, 0.525, 0.25, 0.55, 0.1875, 0.55, 0.1875, 0.55, 0.25, 0.55, 0.25, 0.575, 0.1875, 0.575, 0.1875, 0.575, 0.25, 0.575, 0.25, 0.6, 0.1875, 0.6, 0.1875, 0.6, 0.25, 0.6, 0.25, 0.625, 0.1875, 0.625, 0.1875, 0.625, 0.25, 0.625, 0.25, 0.65, 0.1875, 0.65, 0.1875, 0.65, 0.25, 0.65, 0.25, 0.675, 0.1875, 0.675, 0.1875, 0.675, 0.25, 0.675, 0.25, 0.7, 0.1875, 0.7, 0.1875, 0.7, 0.25, 0.7, 0.25, 0.725, 0.1875, 0.725, 0.125, 0.5, 0.1875, 0.5, 0.1875, 0.525, 0.125, 0.525, 0.125, 0.525, 0.1875, 0.525, 0.1875, 0.55, 0.125, 0.55, 0.125, 0.55, 0.1875, 0.55, 0.1875, 0.575, 0.125, 0.575, 0.125, 0.575, 0.1875, 0.575, 0.1875, 0.6, 0.125, 0.6, 0.125, 0.6, 0.1875, 0.6, 0.1875, 0.625, 0.125, 0.625, 0.125, 0.625, 0.1875, 0.625, 0.1875, 0.65, 0.125, 0.65, 0.125, 0.65, 0.1875, 0.65, 0.1875, 0.675, 0.125, 0.675, 0.125, 0.675, 0.1875, 0.675, 0.1875, 0.7, 0.125, 0.7, 0.125, 0.7, 0.1875, 0.7, 0.1875, 0.725, 0.125, 0.725, 0.75, 0.5, 0.8125, 0.5, 0.8125, 0.525, 0.75, 0.525, 0.75, 0.525, 0.8125, 0.525, 0.8125, 0.55, 0.75, 0.55, 0.75, 0.55, 0.8125, 0.55, 0.8125, 0.575, 0.75, 0.575, 0.75, 0.575, 0.8125, 0.575, 0.8125, 0.6, 0.75, 0.6, 0.75, 0.6, 0.8125, 0.6, 0.8125, 0.625, 0.75, 0.625, 0.75, 0.625, 0.8125, 0.625, 0.8125, 0.65, 0.75, 0.65, 0.75, 0.65, 0.8125, 0.65, 0.8125, 0.675, 0.75, 0.675, 0.75, 0.675, 0.8125, 0.675, 0.8125, 0.7, 0.75, 0.7, 0.75, 0.7, 0.8125, 0.7, 0.8125, 0.725, 0.75, 0.725, 0.6875, 0.5, 0.75, 0.5, 0.75, 0.525, 0.6875, 0.525, 0.6875, 0.525, 0.75, 0.525, 0.75, 0.55, 0.6875, 0.55, 0.6875, 0.55, 0.75, 0.55, 0.75, 0.575, 0.6875, 0.575, 0.6875, 0.575, 0.75, 0.575, 0.75, 0.6, 0.6875, 0.6, 0.6875, 0.6, 0.75, 0.6, 0.75, 0.625, 0.6875, 0.625, 0.6875, 0.625, 0.75, 0.625, 0.75, 0.65, 0.6875, 0.65, 0.6875, 0.65, 0.75, 0.65, 0.75, 0.675, 0.6875, 0.675, 0.6875, 0.675, 0.75, 0.675, 0.75, 0.7, 0.6875, 0.7, 0.6875, 0.7, 0.75, 0.7, 0.75, 0.725, 0.6875, 0.725, 0.625, 0.5, 0.6875, 0.5, 0.6875, 0.525, 0.625, 0.525, 0.625, 0.525, 0.6875, 0.525, 0.6875, 0.55, 0.625, 0.55, 0.625, 0.55, 0.6875, 0.55, 0.6875, 0.575, 0.625, 0.575, 0.625, 0.575, 0.6875, 0.575, 0.6875, 0.6, 0.625, 0.6, 0.625, 0.6, 0.6875, 0.6, 0.6875, 0.625, 0.625, 0.625, 0.625, 0.625, 0.6875, 0.625, 0.6875, 0.65, 0.625, 0.65, 0.625, 0.65, 0.6875, 0.65, 0.6875, 0.675, 0.625, 0.675, 0.625, 0.675, 0.6875, 0.675, 0.6875, 0.7, 0.625, 0.7, 0.625, 0.7, 0.6875, 0.7, 0.6875, 0.725, 0.625, 0.725, 0.8125, 0.5, 0.875, 0.5, 0.875, 0.525, 0.8125, 0.525, 0.8125, 0.525, 0.875, 0.525, 0.875, 0.55, 0.8125, 0.55, 0.8125, 0.55, 0.875, 0.55, 0.875, 0.575, 0.8125, 0.575, 0.8125, 0.575, 0.875, 0.575, 0.875, 0.6, 0.8125, 0.6, 0.8125, 0.6, 0.875, 0.6, 0.875, 0.625, 0.8125, 0.625, 0.8125, 0.625, 0.875, 0.625, 0.875, 0.65, 0.8125, 0.65, 0.8125, 0.65, 0.875, 0.65, 0.875, 0.675, 0.8125, 0.675, 0.8125, 0.675, 0.875, 0.675, 0.875, 0.7, 0.8125, 0.7, 0.8125, 0.7, 0.875, 0.7, 0.875, 0.725, 0.8125, 0.725, 0.3125, 0.5, 0.375, 0.5, 0.375, 0.525, 0.3125, 0.525, 0.3125, 0.525, 0.375, 0.525, 0.375, 0.55, 0.3125, 0.55, 0.3125, 0.55, 0.375, 0.55, 0.375, 0.575, 0.3125, 0.575, 0.3125, 0.575, 0.375, 0.575, 0.375, 0.6, 0.3125, 0.6, 0.3125, 0.6, 0.375, 0.6, 0.375, 0.625, 0.3125, 0.625, 0.3125, 0.625, 0.375, 0.625, 0.375, 0.65, 0.3125, 0.65, 0.3125, 0.65, 0.375, 0.65, 0.375, 0.675, 0.3125, 0.675, 0.3125, 0.675, 0.375, 0.675, 0.375, 0.7, 0.3125, 0.7, 0.3125, 0.7, 0.375, 0.7, 0.375, 0.725, 0.3125, 0.725, 0.375, 0.5, 0.625, 0.5, 0.625, 0.525, 0.375, 0.525, 0.375, 0.525, 0.625, 0.525, 0.625, 0.55, 0.375, 0.55, 0.375, 0.55, 0.625, 0.55, 0.625, 0.575, 0.375, 0.575, 0.375, 0.575, 0.625, 0.575, 0.625, 0.6, 0.375, 0.6, 0.375, 0.6, 0.625, 0.6, 0.625, 0.625, 0.375, 0.625, 0.375, 0.625, 0.625, 0.625, 0.625, 0.65, 0.375, 0.65, 0.375, 0.65, 0.625, 0.65, 0.625, 0.675, 0.375, 0.675, 0.375, 0.675, 0.625, 0.675, 0.625, 0.7, 0.375, 0.7, 0.375, 0.7, 0.625, 0.7, 0.625, 0.725, 0.375, 0.725, 0.375, 0.0, 0.625, 0.0, 0.625, 0.025, 0.375, 0.025, 0.375, 0.025, 0.625, 0.025, 0.625, 0.05, 0.375, 0.05, 0.375, 0.05, 0.625, 0.05, 0.625, 0.075, 0.375, 0.075, 0.375, 0.075, 0.625, 0.075, 0.625, 0.1, 0.375, 0.1, 0.375, 0.1, 0.625, 0.1, 0.625, 0.125, 0.375, 0.125, 0.375, 0.125, 0.625, 0.125, 0.625, 0.15, 0.375, 0.15, 0.375, 0.15, 0.625, 0.15, 0.625, 0.175, 0.375, 0.175, 0.375, 0.175, 0.625, 0.175, 0.625, 0.2, 0.375, 0.2, 0.375, 0.2, 0.625, 0.2, 0.625, 0.225, 0.375, 0.225])
me_cube_002.update()

# ---- objects
ob_spine_semiflatshaded = bpy.data.objects.new('Spine_SemiFlatShaded', me_cube)
ob_rails = bpy.data.objects.new('Rails', me_cylinder)
ob_tie = bpy.data.objects.new('Tie', me_cube_001)
ob_mask = bpy.data.objects.new('Mask', me_cube_002)

# ---- transforms, parenting, visibility, modifiers, constraints
ob_spine_semiflatshaded.location = (0.0, 0.0, 0.0)
ob_rails.location = (0.0, 0.0, 0.0)
_m = ob_rails.modifiers.new('Mirror', 'MIRROR')
ob_tie.location = (0.0, 0.0, 0.0)
_m = ob_tie.modifiers.new('Mirror', 'MIRROR')
ob_mask.location = (0.0, 0.0, 0.0)

# ---- collection membership
scene.collection.objects.link(ob_spine_semiflatshaded)
scene.collection.objects.link(ob_rails)
scene.collection.objects.link(ob_tie)
scene.collection.objects.link(ob_mask)

# ---- scene / render settings (as saved in the file)
scene.frame_start = 1; scene.frame_end = 250; scene.frame_set(1)
scene.render.engine = 'BLENDER_EEVEE_NEXT'
scene.render.bake_bias = 0.0
scene.render.bake_samples = 0
scene.cycles.sampling_pattern = 'TABULATED_SOBOL'
scene.eevee.use_volume_custom_range = False
bpy.context.view_layer.update()

# ---- added for rendering (the .blend has no active camera and no usable light): camera, sun
cam_auto = bpy.data.cameras.new('AutoCamera')
cam_auto.lens = 50.0
cam_auto.sensor_width = 36.0
cam_auto.clip_end = 1000.0
ob_auto_camera = bpy.data.objects.new('AutoCamera', cam_auto)
scene.collection.objects.link(ob_auto_camera)
ob_auto_camera.location = (1.03059, -1.08133, 0.982641)
ob_auto_camera.rotation_euler = (1.09748, -7.21219e-08, 0.694738)
scene.camera = ob_auto_camera
light_auto_sun = bpy.data.lights.new('AutoSun', 'SUN')
light_auto_sun.energy = 3.0
light_auto_sun.angle = 0.0523599
ob_auto_sun = bpy.data.objects.new('AutoSun', light_auto_sun)
scene.collection.objects.link(ob_auto_sun)
ob_auto_sun.rotation_euler = (0.872665, 0.174533, 0.523599)
bpy.context.view_layer.update()
